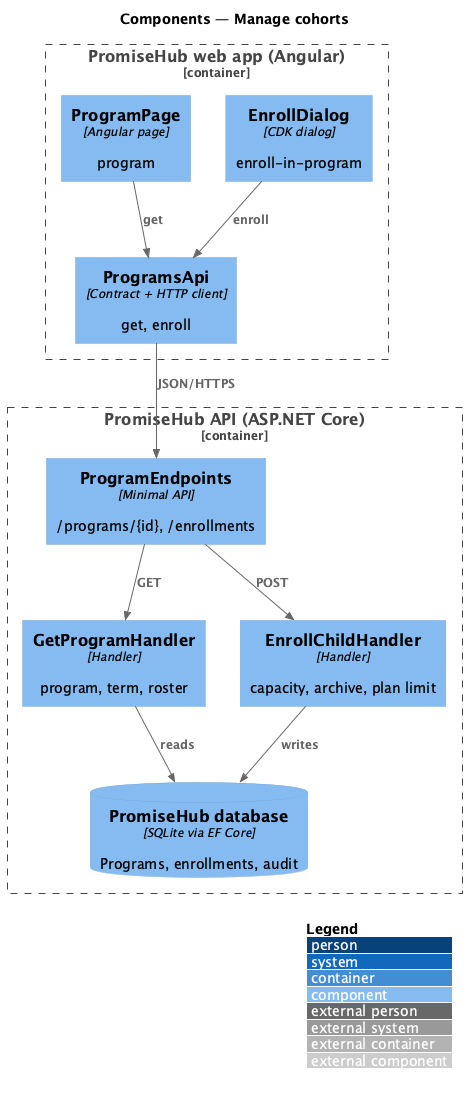

The diagram above was rendered by PlantUML. Its source (embedded in the PNG):
@startuml
!include <C4/C4_Component>
LAYOUT_WITH_LEGEND()
title Components — Manage cohorts
Container_Boundary(web, "PromiseHub web app (Angular)") {
  Component(page, "ProgramPage", "Angular page", "program")
  Component(dlg, "EnrollDialog", "CDK dialog", "enroll-in-program")
  Component(papi, "ProgramsApi", "Contract + HTTP client", "get, enroll")
}
Container_Boundary(api, "PromiseHub API (ASP.NET Core)") {
  Component(ep, "ProgramEndpoints", "Minimal API", "/programs/{id}, /enrollments")
  Component(get, "GetProgramHandler", "Handler", "program, term, roster")
  Component(enr, "EnrollChildHandler", "Handler", "capacity, archive, plan limit")
  ComponentDb(db, "PromiseHub database", "SQLite via EF Core", "Programs, enrollments, audit")
}
Rel(page, papi, "get")
Rel(dlg, papi, "enroll")
Rel(papi, ep, "JSON/HTTPS")
Rel(ep, get, "GET")
Rel(ep, enr, "POST")
Rel(get, db, "reads")
Rel(enr, db, "writes")
@enduml